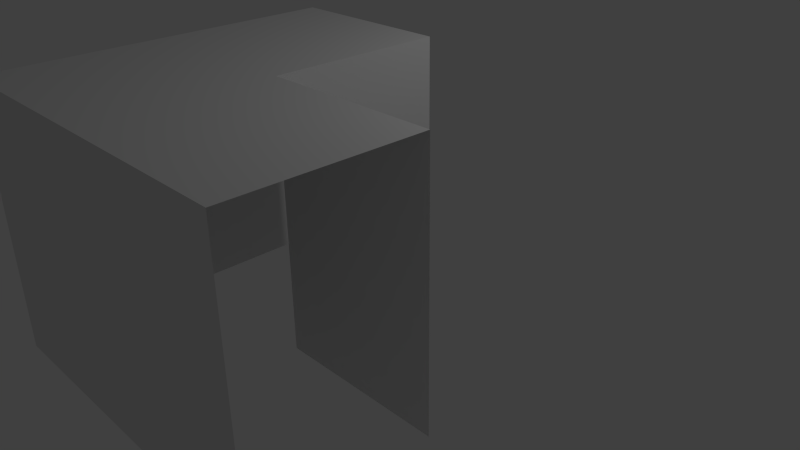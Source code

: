 # Source: knick.blend  (saved by Blender 2.74.0; exported with 4.5.12 LTS)
import bpy
from mathutils import Matrix  # noqa: F401  (used for matrix-valued properties, if any)

bpy.ops.wm.read_factory_settings(use_empty=True)
scene = bpy.context.scene
scene.name = 'Scene'

# ---- collections
col_collection_1 = bpy.data.collections.new('Collection 1'); scene.collection.children.link(col_collection_1)

# ---- world
world_world = bpy.data.worlds.new('World'); scene.world = world_world
world_world.color = (0.05088, 0.05088, 0.05088)
world_world.use_sun_shadow = False
world_world.sun_shadow_jitter_overblur = 0.0
world_world.cycles.sampling_method = 'MANUAL'
world_world.cycles.sample_map_resolution = 256

# ---- cameras
cam_camera = bpy.data.cameras.new('Camera')
cam_camera.clip_end = 100.0
cam_camera.lens = 35.0
cam_camera.sensor_width = 32.0
cam_camera.sensor_height = 18.0
cam_camera.ortho_scale = 7.314
cam_camera.dof.focus_distance = 0.0
cam_camera.dof.aperture_fstop = 128.0

# ---- lights
light_lamp = bpy.data.lights.new('Lamp', 'POINT')
light_lamp.transmission_factor = 0.0
light_lamp.cutoff_distance = 30.0
light_lamp.energy = 100.0
light_lamp.shadow_buffer_clip_start = 1.001
light_lamp.shadow_soft_size = 0.1
light_lamp.shadow_maximum_resolution = 0.006
light_lamp.use_absolute_resolution = True
light_lamp.cycles.use_multiple_importance_sampling = False

# ---- meshes
me_plane_001 = bpy.data.meshes.new('Plane.001')
me_plane_001.from_pydata([(-1.0, -1.0, 0.0), (1.0, -1.0, 0.0), (-1.0, 0.0, 0.0), (1.0, 0.0, 0.0), (-1.0, 0.0, 2.5), (-1.0, -1.0, 2.5), (1.0, -1.0, 2.5), (1.0, 0.0, 2.5), (-1.0, -2.0, 0.0), (1.0, -2.0, 0.0), (-1.0, -2.0, 2.5), (1.0, -2.0, 2.5), (3.0, -1.0, 2.5), (3.0, -1.0, 0.0), (3.0, -2.0, 2.5), (3.0, -2.0, 0.0)], [], [(5, 4, 7, 6), (1, 6, 7, 3), (2, 4, 5, 0), (9, 8, 10, 11), (5, 6, 11, 10), (11, 6, 12, 14), (9, 11, 14, 15), (6, 1, 13, 12), (0, 5, 10, 8)])
me_plane_001.use_remesh_preserve_volume = False
me_plane_001.use_remesh_preserve_attributes = False
me_plane_001.use_mirror_vertex_groups = False
me_plane_001.update()

# ---- objects
ob_plane_001 = bpy.data.objects.new('Plane.001', me_plane_001)
ob_lamp = bpy.data.objects.new('Lamp', light_lamp)
ob_camera = bpy.data.objects.new('Camera', cam_camera)

# ---- transforms, parenting, visibility, modifiers, constraints
ob_plane_001.location = (0.0, 0.0, 0.0)
ob_plane_001.scale = (1.0, 2.0, 1.2)
ob_plane_001.lineart.crease_threshold = 0.0
ob_lamp.location = (4.076, 1.005, 5.904)
ob_lamp.rotation_euler = (0.6503, 0.05522, 1.866)
ob_lamp.lock_rotations_4d = False
ob_lamp.empty_display_type = 'ARROWS'
ob_lamp.color = (0.0, 0.0, 0.0, 0.0)
ob_lamp.lineart.crease_threshold = 0.0
ob_camera.location = (7.481, -6.508, 5.344)
ob_camera.rotation_euler = (1.109, 0.01082, 0.8149)
ob_camera.lock_rotations_4d = False
ob_camera.empty_display_type = 'ARROWS'
ob_camera.color = (0.0, 0.0, 0.0, 0.0)
ob_camera.display_type = 'WIRE'
ob_camera.lineart.crease_threshold = 0.0

# ---- collection membership
col_collection_1.objects.link(ob_plane_001)
col_collection_1.objects.link(ob_lamp)
col_collection_1.objects.link(ob_camera)

# ---- scene / render settings (as saved in the file)
scene.camera = ob_camera
scene.frame_start = 1; scene.frame_end = 250; scene.frame_set(1)
scene.render.engine = 'BLENDER_EEVEE_NEXT'
scene.render.resolution_percentage = 50
scene.render.dither_intensity = 0.0
scene.cycles.use_denoising = False
scene.cycles.samples = 10
scene.cycles.sampling_pattern = 'TABULATED_SOBOL'
scene.cycles.light_sampling_threshold = 0.0
scene.cycles.use_adaptive_sampling = False
scene.cycles.use_light_tree = False
scene.cycles.blur_glossy = 0.0
scene.cycles.volume_bounces = 1
scene.cycles.pixel_filter_type = 'GAUSSIAN'
scene.cycles.sample_clamp_indirect = 0.0
scene.view_settings.view_transform = 'Standard'
bpy.context.view_layer.update()
